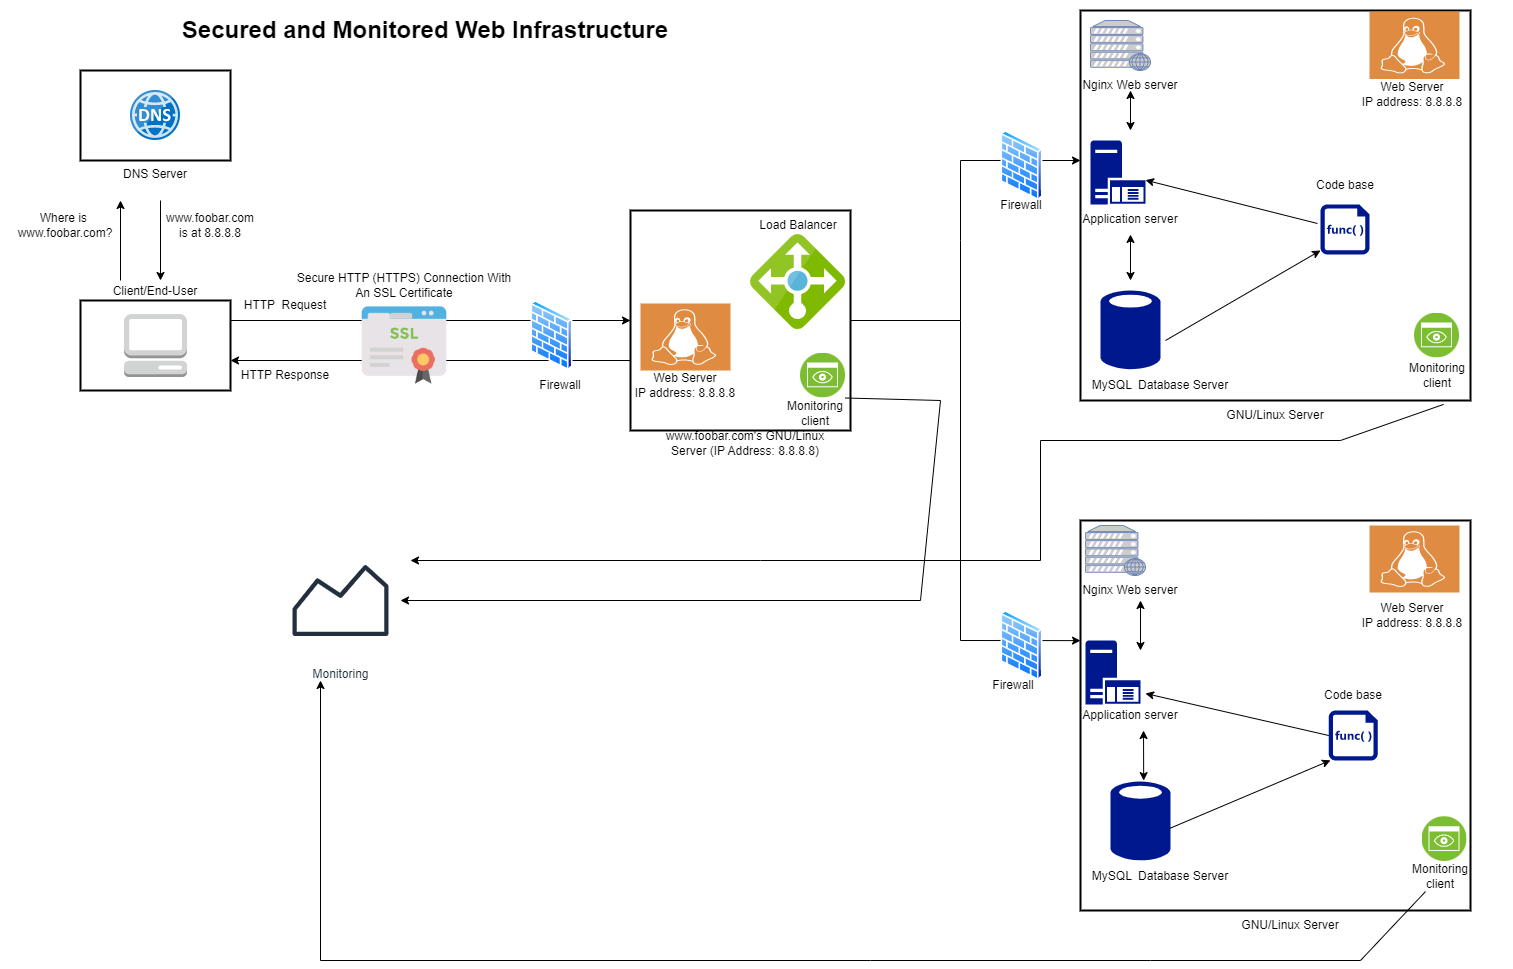

The diagram above was exported from draw.io. Its source (the exported page's mxGraphModel, read from the mxfile embedded in the PNG):
<mxGraphModel dx="1120" dy="476" grid="1" gridSize="10" guides="1" tooltips="1" connect="1" arrows="1" fold="1" page="1" pageScale="1" pageWidth="850" pageHeight="1100" math="0" shadow="0">
  <root>
    <mxCell id="0" />
    <mxCell id="1" parent="0" />
    <mxCell id="-4rc_jUH3TlcBLkLktoo-2" value="&lt;h1&gt;Secured and Monitored Web Infrastructure&lt;/h1&gt;" style="text;html=1;strokeColor=none;fillColor=none;spacing=5;spacingTop=-20;whiteSpace=wrap;overflow=hidden;rounded=0;align=center;" vertex="1" parent="1">
      <mxGeometry y="10" width="850" height="40" as="geometry" />
    </mxCell>
    <mxCell id="-4rc_jUH3TlcBLkLktoo-3" value="DNS Server" style="strokeWidth=2;dashed=0;align=center;fontSize=12;shape=rect;verticalLabelPosition=bottom;verticalAlign=top;fillColor=#FFFFFF;" vertex="1" parent="1">
      <mxGeometry x="80" y="70" width="150" height="90" as="geometry" />
    </mxCell>
    <mxCell id="-4rc_jUH3TlcBLkLktoo-4" value="" style="image;sketch=0;aspect=fixed;html=1;points=[];align=center;fontSize=12;image=img/lib/mscae/DNS.svg;" vertex="1" parent="1">
      <mxGeometry x="130" y="90" width="50" height="50" as="geometry" />
    </mxCell>
    <mxCell id="-4rc_jUH3TlcBLkLktoo-5" value="" style="endArrow=classic;html=1;rounded=0;" edge="1" parent="1">
      <mxGeometry width="50" height="50" relative="1" as="geometry">
        <mxPoint x="160" y="200" as="sourcePoint" />
        <mxPoint x="160" y="280" as="targetPoint" />
      </mxGeometry>
    </mxCell>
    <mxCell id="-4rc_jUH3TlcBLkLktoo-6" value="" style="endArrow=classic;html=1;rounded=0;" edge="1" parent="1">
      <mxGeometry width="50" height="50" relative="1" as="geometry">
        <mxPoint x="120" y="280" as="sourcePoint" />
        <mxPoint x="120" y="200" as="targetPoint" />
      </mxGeometry>
    </mxCell>
    <mxCell id="-4rc_jUH3TlcBLkLktoo-7" value="Where is&amp;nbsp;&lt;br&gt;www.foobar.com?" style="text;strokeColor=none;align=center;fillColor=none;html=1;verticalAlign=middle;whiteSpace=wrap;rounded=0;" vertex="1" parent="1">
      <mxGeometry x="10" y="210" width="110" height="30" as="geometry" />
    </mxCell>
    <mxCell id="-4rc_jUH3TlcBLkLktoo-8" value="www.foobar.com&lt;br&gt;is at 8.8.8.8" style="text;strokeColor=none;align=center;fillColor=none;html=1;verticalAlign=middle;whiteSpace=wrap;rounded=0;" vertex="1" parent="1">
      <mxGeometry x="150" y="210" width="120" height="30" as="geometry" />
    </mxCell>
    <mxCell id="-4rc_jUH3TlcBLkLktoo-9" value="Client/End-User" style="strokeWidth=2;dashed=0;align=center;fontSize=12;shape=rect;verticalLabelPosition=top;verticalAlign=bottom;fillColor=#FFFFFF;labelPosition=center;" vertex="1" parent="1">
      <mxGeometry x="80" y="300" width="150" height="90" as="geometry" />
    </mxCell>
    <mxCell id="-4rc_jUH3TlcBLkLktoo-10" value="" style="outlineConnect=0;dashed=0;verticalLabelPosition=bottom;verticalAlign=top;align=center;html=1;shape=mxgraph.aws3.management_console;fillColor=#D2D3D3;gradientColor=none;" vertex="1" parent="1">
      <mxGeometry x="123.5" y="313.5" width="63" height="63" as="geometry" />
    </mxCell>
    <mxCell id="-4rc_jUH3TlcBLkLktoo-11" value="" style="endArrow=classic;html=1;rounded=0;" edge="1" parent="1">
      <mxGeometry width="50" height="50" relative="1" as="geometry">
        <mxPoint x="230" y="320" as="sourcePoint" />
        <mxPoint x="630" y="320" as="targetPoint" />
      </mxGeometry>
    </mxCell>
    <mxCell id="-4rc_jUH3TlcBLkLktoo-12" value="" style="endArrow=classic;html=1;rounded=0;" edge="1" parent="1">
      <mxGeometry width="50" height="50" relative="1" as="geometry">
        <mxPoint x="630" y="360" as="sourcePoint" />
        <mxPoint x="230" y="360" as="targetPoint" />
      </mxGeometry>
    </mxCell>
    <mxCell id="-4rc_jUH3TlcBLkLktoo-13" value="HTTP&amp;nbsp; Request" style="text;strokeColor=none;align=center;fillColor=none;html=1;verticalAlign=middle;whiteSpace=wrap;rounded=0;" vertex="1" parent="1">
      <mxGeometry x="240" y="290" width="90" height="30" as="geometry" />
    </mxCell>
    <mxCell id="-4rc_jUH3TlcBLkLktoo-14" value="HTTP Response" style="text;strokeColor=none;align=center;fillColor=none;html=1;verticalAlign=middle;whiteSpace=wrap;rounded=0;" vertex="1" parent="1">
      <mxGeometry x="230" y="360" width="110" height="30" as="geometry" />
    </mxCell>
    <mxCell id="-4rc_jUH3TlcBLkLktoo-15" value="" style="shape=image;html=1;verticalAlign=top;verticalLabelPosition=bottom;labelBackgroundColor=#ffffff;imageAspect=0;aspect=fixed;image=https://cdn2.iconfinder.com/data/icons/whcompare-servers-web-hosting/50/ssl-certificate-128.png" vertex="1" parent="1">
      <mxGeometry x="360" y="301" width="88" height="88" as="geometry" />
    </mxCell>
    <mxCell id="-4rc_jUH3TlcBLkLktoo-17" value="Secure HTTP (HTTPS) Connection With An SSL Certificate" style="text;html=1;strokeColor=none;fillColor=none;align=center;verticalAlign=middle;whiteSpace=wrap;rounded=0;" vertex="1" parent="1">
      <mxGeometry x="291" y="270" width="226" height="30" as="geometry" />
    </mxCell>
    <mxCell id="-4rc_jUH3TlcBLkLktoo-18" value="" style="image;aspect=fixed;perimeter=ellipsePerimeter;html=1;align=center;shadow=0;dashed=0;spacingTop=3;image=img/lib/active_directory/firewall.svg;" vertex="1" parent="1">
      <mxGeometry x="530" y="300" width="42.7" height="70" as="geometry" />
    </mxCell>
    <mxCell id="-4rc_jUH3TlcBLkLktoo-19" value="Firewall" style="text;html=1;strokeColor=none;fillColor=none;align=center;verticalAlign=middle;whiteSpace=wrap;rounded=0;" vertex="1" parent="1">
      <mxGeometry x="530" y="370" width="60" height="30" as="geometry" />
    </mxCell>
    <mxCell id="-4rc_jUH3TlcBLkLktoo-20" value="" style="whiteSpace=wrap;html=1;aspect=fixed;strokeWidth=2;" vertex="1" parent="1">
      <mxGeometry x="630" y="210" width="220" height="220" as="geometry" />
    </mxCell>
    <mxCell id="-4rc_jUH3TlcBLkLktoo-21" value="" style="sketch=0;pointerEvents=1;shadow=0;dashed=0;html=1;strokeColor=none;fillColor=#DF8C42;labelPosition=center;verticalLabelPosition=bottom;verticalAlign=top;align=center;outlineConnect=0;shape=mxgraph.veeam2.linux;" vertex="1" parent="1">
      <mxGeometry x="640" y="303" width="90" height="67" as="geometry" />
    </mxCell>
    <mxCell id="-4rc_jUH3TlcBLkLktoo-22" value="Web Server&lt;br&gt;IP address: 8.8.8.8" style="text;strokeColor=none;align=center;fillColor=none;html=1;verticalAlign=middle;whiteSpace=wrap;rounded=0;" vertex="1" parent="1">
      <mxGeometry x="585" y="370" width="200" height="30" as="geometry" />
    </mxCell>
    <mxCell id="-4rc_jUH3TlcBLkLktoo-23" value="" style="image;sketch=0;aspect=fixed;html=1;points=[];align=center;fontSize=12;image=img/lib/mscae/Load_Balancer_feature.svg;" vertex="1" parent="1">
      <mxGeometry x="750" y="233.95" width="95" height="95" as="geometry" />
    </mxCell>
    <mxCell id="-4rc_jUH3TlcBLkLktoo-24" value="Load Balancer" style="text;strokeColor=none;align=center;fillColor=none;html=1;verticalAlign=middle;whiteSpace=wrap;rounded=0;" vertex="1" parent="1">
      <mxGeometry x="757.5" y="210" width="80" height="30" as="geometry" />
    </mxCell>
    <mxCell id="-4rc_jUH3TlcBLkLktoo-25" value="" style="image;aspect=fixed;perimeter=ellipsePerimeter;html=1;align=center;shadow=0;dashed=0;fontColor=#4277BB;labelBackgroundColor=default;fontSize=12;spacingTop=3;image=img/lib/ibm/infrastructure/monitoring.svg;" vertex="1" parent="1">
      <mxGeometry x="800" y="352.5" width="45" height="45" as="geometry" />
    </mxCell>
    <mxCell id="-4rc_jUH3TlcBLkLktoo-26" value="Monitoring client" style="text;html=1;strokeColor=none;fillColor=none;align=center;verticalAlign=middle;whiteSpace=wrap;rounded=0;" vertex="1" parent="1">
      <mxGeometry x="785" y="397.5" width="60" height="30" as="geometry" />
    </mxCell>
    <mxCell id="-4rc_jUH3TlcBLkLktoo-27" value="www.foobar.com's GNU/Linux Server (IP Address: 8.8.8.8)" style="text;html=1;strokeColor=none;fillColor=none;align=center;verticalAlign=middle;whiteSpace=wrap;rounded=0;" vertex="1" parent="1">
      <mxGeometry x="650" y="427.5" width="190" height="30" as="geometry" />
    </mxCell>
    <mxCell id="-4rc_jUH3TlcBLkLktoo-28" value="" style="endArrow=none;html=1;rounded=0;" edge="1" parent="1">
      <mxGeometry width="50" height="50" relative="1" as="geometry">
        <mxPoint x="850" y="320" as="sourcePoint" />
        <mxPoint x="960" y="320" as="targetPoint" />
      </mxGeometry>
    </mxCell>
    <mxCell id="-4rc_jUH3TlcBLkLktoo-29" value="" style="endArrow=classic;startArrow=classic;html=1;rounded=0;exitX=0;exitY=0.308;exitDx=0;exitDy=0;exitPerimeter=0;" edge="1" parent="1" source="-4rc_jUH3TlcBLkLktoo-49">
      <mxGeometry width="50" height="50" relative="1" as="geometry">
        <mxPoint x="1080" y="560" as="sourcePoint" />
        <mxPoint x="1080" y="160" as="targetPoint" />
        <Array as="points">
          <mxPoint x="960" y="640" />
          <mxPoint x="960" y="320" />
          <mxPoint x="960" y="240" />
          <mxPoint x="960" y="160" />
        </Array>
      </mxGeometry>
    </mxCell>
    <mxCell id="-4rc_jUH3TlcBLkLktoo-30" value="" style="image;aspect=fixed;perimeter=ellipsePerimeter;html=1;align=center;shadow=0;dashed=0;spacingTop=3;image=img/lib/active_directory/firewall.svg;" vertex="1" parent="1">
      <mxGeometry x="1000" y="130" width="42.7" height="70" as="geometry" />
    </mxCell>
    <mxCell id="-4rc_jUH3TlcBLkLktoo-31" value="Firewall" style="text;html=1;strokeColor=none;fillColor=none;align=center;verticalAlign=middle;whiteSpace=wrap;rounded=0;" vertex="1" parent="1">
      <mxGeometry x="991.35" y="190" width="60" height="30" as="geometry" />
    </mxCell>
    <mxCell id="-4rc_jUH3TlcBLkLktoo-32" value="" style="whiteSpace=wrap;html=1;aspect=fixed;strokeWidth=2;" vertex="1" parent="1">
      <mxGeometry x="1080" y="10" width="390" height="390" as="geometry" />
    </mxCell>
    <mxCell id="-4rc_jUH3TlcBLkLktoo-33" value="" style="fontColor=#0066CC;verticalAlign=top;verticalLabelPosition=bottom;labelPosition=center;align=center;html=1;outlineConnect=0;fillColor=#CCCCCC;strokeColor=#6881B3;gradientColor=none;gradientDirection=north;strokeWidth=2;shape=mxgraph.networks.web_server;" vertex="1" parent="1">
      <mxGeometry x="1090" y="20" width="60" height="50" as="geometry" />
    </mxCell>
    <mxCell id="-4rc_jUH3TlcBLkLktoo-34" value="Nginx Web server" style="text;strokeColor=none;align=center;fillColor=none;html=1;verticalAlign=middle;whiteSpace=wrap;rounded=0;" vertex="1" parent="1">
      <mxGeometry x="1080" y="70" width="100" height="30" as="geometry" />
    </mxCell>
    <mxCell id="-4rc_jUH3TlcBLkLktoo-35" value="" style="endArrow=classic;startArrow=classic;html=1;rounded=0;" edge="1" parent="1">
      <mxGeometry width="50" height="50" relative="1" as="geometry">
        <mxPoint x="1130" y="130" as="sourcePoint" />
        <mxPoint x="1130" y="90" as="targetPoint" />
        <Array as="points" />
      </mxGeometry>
    </mxCell>
    <mxCell id="-4rc_jUH3TlcBLkLktoo-36" value="" style="sketch=0;aspect=fixed;pointerEvents=1;shadow=0;dashed=0;html=1;strokeColor=none;labelPosition=center;verticalLabelPosition=bottom;verticalAlign=top;align=center;fillColor=#00188D;shape=mxgraph.mscae.enterprise.application_server" vertex="1" parent="1">
      <mxGeometry x="1090" y="140" width="55" height="63.95" as="geometry" />
    </mxCell>
    <mxCell id="-4rc_jUH3TlcBLkLktoo-37" value="Application server" style="text;strokeColor=none;align=center;fillColor=none;html=1;verticalAlign=middle;whiteSpace=wrap;rounded=0;" vertex="1" parent="1">
      <mxGeometry x="1060" y="203.95" width="140" height="30" as="geometry" />
    </mxCell>
    <mxCell id="-4rc_jUH3TlcBLkLktoo-38" value="" style="endArrow=classic;startArrow=classic;html=1;rounded=0;entryX=0.5;entryY=1;entryDx=0;entryDy=0;" edge="1" parent="1" target="-4rc_jUH3TlcBLkLktoo-37">
      <mxGeometry width="50" height="50" relative="1" as="geometry">
        <mxPoint x="1130" y="280" as="sourcePoint" />
        <mxPoint x="1130" y="250" as="targetPoint" />
      </mxGeometry>
    </mxCell>
    <mxCell id="-4rc_jUH3TlcBLkLktoo-39" value="" style="sketch=0;aspect=fixed;pointerEvents=1;shadow=0;dashed=0;html=1;strokeColor=none;labelPosition=center;verticalLabelPosition=bottom;verticalAlign=top;align=center;fillColor=#00188D;shape=mxgraph.mscae.enterprise.database_generic" vertex="1" parent="1">
      <mxGeometry x="1100" y="288.92" width="60" height="81.08" as="geometry" />
    </mxCell>
    <mxCell id="-4rc_jUH3TlcBLkLktoo-40" value="MySQL&amp;nbsp; Database Server" style="text;strokeColor=none;align=center;fillColor=none;html=1;verticalAlign=middle;whiteSpace=wrap;rounded=0;" vertex="1" parent="1">
      <mxGeometry x="1060" y="370" width="200" height="30" as="geometry" />
    </mxCell>
    <mxCell id="-4rc_jUH3TlcBLkLktoo-41" value="" style="endArrow=classic;html=1;rounded=0;exitX=1.083;exitY=0.63;exitDx=0;exitDy=0;exitPerimeter=0;" edge="1" parent="1" source="-4rc_jUH3TlcBLkLktoo-39">
      <mxGeometry width="50" height="50" relative="1" as="geometry">
        <mxPoint x="890" y="220" as="sourcePoint" />
        <mxPoint x="1320" y="250" as="targetPoint" />
      </mxGeometry>
    </mxCell>
    <mxCell id="-4rc_jUH3TlcBLkLktoo-42" value="" style="sketch=0;aspect=fixed;pointerEvents=1;shadow=0;dashed=0;html=1;strokeColor=none;labelPosition=center;verticalLabelPosition=bottom;verticalAlign=top;align=center;fillColor=#00188D;shape=mxgraph.mscae.enterprise.code_file" vertex="1" parent="1">
      <mxGeometry x="1320" y="203.95" width="49" height="50" as="geometry" />
    </mxCell>
    <mxCell id="-4rc_jUH3TlcBLkLktoo-43" value="Code base" style="text;strokeColor=none;align=center;fillColor=none;html=1;verticalAlign=middle;whiteSpace=wrap;rounded=0;" vertex="1" parent="1">
      <mxGeometry x="1311.75" y="170" width="65.5" height="30" as="geometry" />
    </mxCell>
    <mxCell id="-4rc_jUH3TlcBLkLktoo-44" value="" style="endArrow=classic;html=1;rounded=0;exitX=-0.061;exitY=0.381;exitDx=0;exitDy=0;exitPerimeter=0;entryX=1;entryY=0.62;entryDx=0;entryDy=0;entryPerimeter=0;" edge="1" parent="1" source="-4rc_jUH3TlcBLkLktoo-42" target="-4rc_jUH3TlcBLkLktoo-36">
      <mxGeometry width="50" height="50" relative="1" as="geometry">
        <mxPoint x="890" y="220" as="sourcePoint" />
        <mxPoint x="940" y="170" as="targetPoint" />
      </mxGeometry>
    </mxCell>
    <mxCell id="-4rc_jUH3TlcBLkLktoo-45" value="" style="sketch=0;pointerEvents=1;shadow=0;dashed=0;html=1;strokeColor=none;fillColor=#DF8C42;labelPosition=center;verticalLabelPosition=bottom;verticalAlign=top;align=center;outlineConnect=0;shape=mxgraph.veeam2.linux;" vertex="1" parent="1">
      <mxGeometry x="1369" y="11.5" width="90" height="67" as="geometry" />
    </mxCell>
    <mxCell id="-4rc_jUH3TlcBLkLktoo-46" value="Web Server&lt;br&gt;IP address: 8.8.8.8" style="text;strokeColor=none;align=center;fillColor=none;html=1;verticalAlign=middle;whiteSpace=wrap;rounded=0;" vertex="1" parent="1">
      <mxGeometry x="1311.75" y="78.5" width="200" height="30" as="geometry" />
    </mxCell>
    <mxCell id="-4rc_jUH3TlcBLkLktoo-47" value="" style="image;aspect=fixed;perimeter=ellipsePerimeter;html=1;align=center;shadow=0;dashed=0;fontColor=#4277BB;labelBackgroundColor=default;fontSize=12;spacingTop=3;image=img/lib/ibm/infrastructure/monitoring.svg;" vertex="1" parent="1">
      <mxGeometry x="1414" y="312.5" width="45" height="45" as="geometry" />
    </mxCell>
    <mxCell id="-4rc_jUH3TlcBLkLktoo-48" value="Monitoring client" style="text;html=1;strokeColor=none;fillColor=none;align=center;verticalAlign=middle;whiteSpace=wrap;rounded=0;" vertex="1" parent="1">
      <mxGeometry x="1406.5" y="360" width="60" height="30" as="geometry" />
    </mxCell>
    <mxCell id="-4rc_jUH3TlcBLkLktoo-49" value="" style="whiteSpace=wrap;html=1;aspect=fixed;strokeWidth=2;" vertex="1" parent="1">
      <mxGeometry x="1080" y="520" width="390" height="390" as="geometry" />
    </mxCell>
    <mxCell id="-4rc_jUH3TlcBLkLktoo-50" value="" style="image;aspect=fixed;perimeter=ellipsePerimeter;html=1;align=center;shadow=0;dashed=0;spacingTop=3;image=img/lib/active_directory/firewall.svg;" vertex="1" parent="1">
      <mxGeometry x="1000" y="610" width="42.7" height="70" as="geometry" />
    </mxCell>
    <mxCell id="-4rc_jUH3TlcBLkLktoo-51" value="Firewall" style="text;html=1;strokeColor=none;fillColor=none;align=center;verticalAlign=middle;whiteSpace=wrap;rounded=0;" vertex="1" parent="1">
      <mxGeometry x="982.7" y="670" width="60" height="30" as="geometry" />
    </mxCell>
    <mxCell id="-4rc_jUH3TlcBLkLktoo-52" value="" style="fontColor=#0066CC;verticalAlign=top;verticalLabelPosition=bottom;labelPosition=center;align=center;html=1;outlineConnect=0;fillColor=#CCCCCC;strokeColor=#6881B3;gradientColor=none;gradientDirection=north;strokeWidth=2;shape=mxgraph.networks.web_server;" vertex="1" parent="1">
      <mxGeometry x="1085" y="525" width="60" height="50" as="geometry" />
    </mxCell>
    <mxCell id="-4rc_jUH3TlcBLkLktoo-53" value="Nginx Web server" style="text;strokeColor=none;align=center;fillColor=none;html=1;verticalAlign=middle;whiteSpace=wrap;rounded=0;" vertex="1" parent="1">
      <mxGeometry x="1080" y="575" width="100" height="30" as="geometry" />
    </mxCell>
    <mxCell id="-4rc_jUH3TlcBLkLktoo-54" value="" style="endArrow=classic;startArrow=classic;html=1;rounded=0;" edge="1" parent="1">
      <mxGeometry width="50" height="50" relative="1" as="geometry">
        <mxPoint x="1140" y="650" as="sourcePoint" />
        <mxPoint x="1140" y="600" as="targetPoint" />
      </mxGeometry>
    </mxCell>
    <mxCell id="-4rc_jUH3TlcBLkLktoo-55" value="" style="sketch=0;aspect=fixed;pointerEvents=1;shadow=0;dashed=0;html=1;strokeColor=none;labelPosition=center;verticalLabelPosition=bottom;verticalAlign=top;align=center;fillColor=#00188D;shape=mxgraph.mscae.enterprise.application_server" vertex="1" parent="1">
      <mxGeometry x="1085" y="640" width="55" height="63.95" as="geometry" />
    </mxCell>
    <mxCell id="-4rc_jUH3TlcBLkLktoo-56" value="Application server" style="text;strokeColor=none;align=center;fillColor=none;html=1;verticalAlign=middle;whiteSpace=wrap;rounded=0;" vertex="1" parent="1">
      <mxGeometry x="1060" y="700" width="140" height="30" as="geometry" />
    </mxCell>
    <mxCell id="-4rc_jUH3TlcBLkLktoo-57" value="" style="endArrow=classic;startArrow=classic;html=1;rounded=0;entryX=0.593;entryY=1;entryDx=0;entryDy=0;entryPerimeter=0;exitX=0.162;exitY=0.667;exitDx=0;exitDy=0;exitPerimeter=0;" edge="1" parent="1" source="-4rc_jUH3TlcBLkLktoo-49" target="-4rc_jUH3TlcBLkLktoo-56">
      <mxGeometry width="50" height="50" relative="1" as="geometry">
        <mxPoint x="890" y="920" as="sourcePoint" />
        <mxPoint x="940" y="870" as="targetPoint" />
      </mxGeometry>
    </mxCell>
    <mxCell id="-4rc_jUH3TlcBLkLktoo-58" value="" style="sketch=0;aspect=fixed;pointerEvents=1;shadow=0;dashed=0;html=1;strokeColor=none;labelPosition=center;verticalLabelPosition=bottom;verticalAlign=top;align=center;fillColor=#00188D;shape=mxgraph.mscae.enterprise.database_generic" vertex="1" parent="1">
      <mxGeometry x="1110" y="780" width="60" height="81.08" as="geometry" />
    </mxCell>
    <mxCell id="-4rc_jUH3TlcBLkLktoo-59" value="MySQL&amp;nbsp; Database Server" style="text;strokeColor=none;align=center;fillColor=none;html=1;verticalAlign=middle;whiteSpace=wrap;rounded=0;" vertex="1" parent="1">
      <mxGeometry x="1060" y="861.08" width="200" height="30" as="geometry" />
    </mxCell>
    <mxCell id="-4rc_jUH3TlcBLkLktoo-60" value="" style="endArrow=classic;html=1;rounded=0;exitX=0.983;exitY=0.592;exitDx=0;exitDy=0;exitPerimeter=0;entryX=0.641;entryY=0.615;entryDx=0;entryDy=0;entryPerimeter=0;" edge="1" parent="1" source="-4rc_jUH3TlcBLkLktoo-58" target="-4rc_jUH3TlcBLkLktoo-49">
      <mxGeometry width="50" height="50" relative="1" as="geometry">
        <mxPoint x="890" y="720" as="sourcePoint" />
        <mxPoint x="940" y="670" as="targetPoint" />
      </mxGeometry>
    </mxCell>
    <mxCell id="-4rc_jUH3TlcBLkLktoo-61" value="" style="sketch=0;aspect=fixed;pointerEvents=1;shadow=0;dashed=0;html=1;strokeColor=none;labelPosition=center;verticalLabelPosition=bottom;verticalAlign=top;align=center;fillColor=#00188D;shape=mxgraph.mscae.enterprise.code_file" vertex="1" parent="1">
      <mxGeometry x="1328.25" y="710" width="49" height="50" as="geometry" />
    </mxCell>
    <mxCell id="-4rc_jUH3TlcBLkLktoo-62" value="" style="endArrow=classic;html=1;rounded=0;exitX=0;exitY=0.5;exitDx=0;exitDy=0;exitPerimeter=0;entryX=1.091;entryY=0.829;entryDx=0;entryDy=0;entryPerimeter=0;" edge="1" parent="1" source="-4rc_jUH3TlcBLkLktoo-61" target="-4rc_jUH3TlcBLkLktoo-55">
      <mxGeometry width="50" height="50" relative="1" as="geometry">
        <mxPoint x="890" y="620" as="sourcePoint" />
        <mxPoint x="940" y="570" as="targetPoint" />
      </mxGeometry>
    </mxCell>
    <mxCell id="-4rc_jUH3TlcBLkLktoo-63" value="Code base" style="text;strokeColor=none;align=center;fillColor=none;html=1;verticalAlign=middle;whiteSpace=wrap;rounded=0;" vertex="1" parent="1">
      <mxGeometry x="1320" y="680" width="65.5" height="30" as="geometry" />
    </mxCell>
    <mxCell id="-4rc_jUH3TlcBLkLktoo-65" value="" style="sketch=0;pointerEvents=1;shadow=0;dashed=0;html=1;strokeColor=none;fillColor=#DF8C42;labelPosition=center;verticalLabelPosition=bottom;verticalAlign=top;align=center;outlineConnect=0;shape=mxgraph.veeam2.linux;" vertex="1" parent="1">
      <mxGeometry x="1369" y="525" width="90" height="67" as="geometry" />
    </mxCell>
    <mxCell id="-4rc_jUH3TlcBLkLktoo-66" value="Web Server&lt;br&gt;IP address: 8.8.8.8" style="text;strokeColor=none;align=center;fillColor=none;html=1;verticalAlign=middle;whiteSpace=wrap;rounded=0;" vertex="1" parent="1">
      <mxGeometry x="1311.75" y="600" width="200" height="30" as="geometry" />
    </mxCell>
    <mxCell id="-4rc_jUH3TlcBLkLktoo-67" value="" style="image;aspect=fixed;perimeter=ellipsePerimeter;html=1;align=center;shadow=0;dashed=0;fontColor=#4277BB;labelBackgroundColor=default;fontSize=12;spacingTop=3;image=img/lib/ibm/infrastructure/monitoring.svg;" vertex="1" parent="1">
      <mxGeometry x="1421.5" y="816.08" width="45" height="45" as="geometry" />
    </mxCell>
    <mxCell id="-4rc_jUH3TlcBLkLktoo-68" value="Monitoring client" style="text;html=1;strokeColor=none;fillColor=none;align=center;verticalAlign=middle;whiteSpace=wrap;rounded=0;" vertex="1" parent="1">
      <mxGeometry x="1410" y="861.08" width="60" height="30" as="geometry" />
    </mxCell>
    <mxCell id="-4rc_jUH3TlcBLkLktoo-69" value="Monitoring" style="sketch=0;outlineConnect=0;fontColor=#232F3E;gradientColor=none;strokeColor=#232F3E;fillColor=#ffffff;dashed=0;verticalLabelPosition=bottom;verticalAlign=top;align=center;html=1;fontSize=12;fontStyle=0;aspect=fixed;shape=mxgraph.aws4.resourceIcon;resIcon=mxgraph.aws4.monitoring;" vertex="1" parent="1">
      <mxGeometry x="280" y="540" width="120" height="120" as="geometry" />
    </mxCell>
    <mxCell id="-4rc_jUH3TlcBLkLktoo-70" value="" style="endArrow=classic;html=1;rounded=0;exitX=1;exitY=0;exitDx=0;exitDy=0;" edge="1" parent="1" source="-4rc_jUH3TlcBLkLktoo-26" target="-4rc_jUH3TlcBLkLktoo-69">
      <mxGeometry width="50" height="50" relative="1" as="geometry">
        <mxPoint x="650" y="520" as="sourcePoint" />
        <mxPoint x="700" y="470" as="targetPoint" />
        <Array as="points">
          <mxPoint x="940" y="400" />
          <mxPoint x="920" y="600" />
        </Array>
      </mxGeometry>
    </mxCell>
    <mxCell id="-4rc_jUH3TlcBLkLktoo-71" value="" style="endArrow=classic;html=1;rounded=0;exitX=0.931;exitY=1.01;exitDx=0;exitDy=0;exitPerimeter=0;" edge="1" parent="1" source="-4rc_jUH3TlcBLkLktoo-32">
      <mxGeometry width="50" height="50" relative="1" as="geometry">
        <mxPoint x="1450" y="480" as="sourcePoint" />
        <mxPoint x="410" y="560" as="targetPoint" />
        <Array as="points">
          <mxPoint x="1340" y="440" />
          <mxPoint x="1040" y="440" />
          <mxPoint x="1040" y="560" />
          <mxPoint x="760" y="560" />
        </Array>
      </mxGeometry>
    </mxCell>
    <mxCell id="-4rc_jUH3TlcBLkLktoo-72" value="" style="endArrow=classic;html=1;rounded=0;exitX=0.25;exitY=1;exitDx=0;exitDy=0;" edge="1" parent="1" source="-4rc_jUH3TlcBLkLktoo-68">
      <mxGeometry width="50" height="50" relative="1" as="geometry">
        <mxPoint x="1420" y="921" as="sourcePoint" />
        <mxPoint x="320" y="680" as="targetPoint" />
        <Array as="points">
          <mxPoint x="1360" y="960" />
          <mxPoint x="1150" y="960" />
          <mxPoint x="870" y="960" />
          <mxPoint x="320" y="960" />
        </Array>
      </mxGeometry>
    </mxCell>
    <mxCell id="-4rc_jUH3TlcBLkLktoo-73" value="GNU/Linux Server" style="text;html=1;strokeColor=none;fillColor=none;align=center;verticalAlign=middle;whiteSpace=wrap;rounded=0;" vertex="1" parent="1">
      <mxGeometry x="1230" y="910" width="120" height="30" as="geometry" />
    </mxCell>
    <mxCell id="-4rc_jUH3TlcBLkLktoo-74" value="GNU/Linux Server" style="text;html=1;strokeColor=none;fillColor=none;align=center;verticalAlign=middle;whiteSpace=wrap;rounded=0;" vertex="1" parent="1">
      <mxGeometry x="1215" y="400" width="120" height="30" as="geometry" />
    </mxCell>
  </root>
</mxGraphModel>